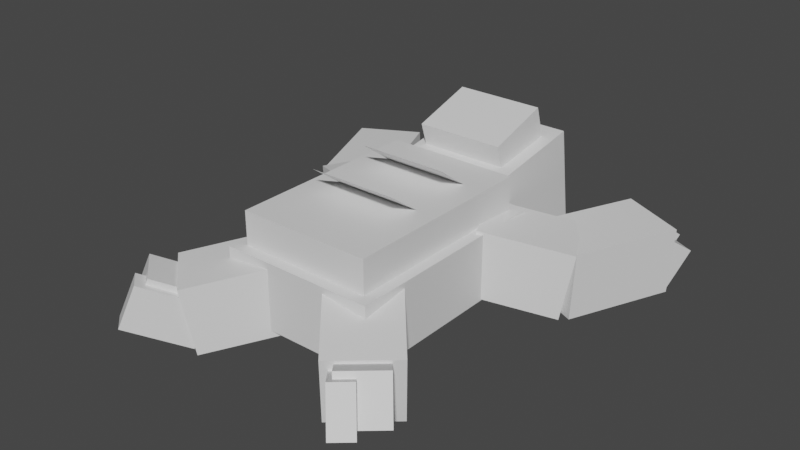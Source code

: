 # Source: slakoth.blend  (saved by Blender 2.81.16; exported with 4.5.12 LTS)
import bpy
from mathutils import Matrix  # noqa: F401  (used for matrix-valued properties, if any)

bpy.ops.wm.read_factory_settings(use_empty=True)
scene = bpy.context.scene
scene.name = 'Scene'

# ---- collections
col_collection = bpy.data.collections.new('Collection'); scene.collection.children.link(col_collection)

# ---- materials (node trees are filled in below, after node groups)
mat_default_obj = bpy.data.materials.new('Default OBJ')
mat_default_obj.use_transparent_shadow = False

# ---- material node trees
mat_default_obj.use_nodes = True; mat_default_obj.node_tree.nodes.clear()
_N = mat_default_obj.node_tree.nodes; _L = mat_default_obj.node_tree.links
n0 = _N.new('ShaderNodeOutputMaterial'); n0.name = 'Material Output'; n0.location = (300, 300)
n1 = _N.new('ShaderNodeBsdfPrincipled'); n1.name = 'Principled BSDF'; n1.location = (10, 300)
n1.distribution = 'GGX'
n1.subsurface_method = 'BURLEY'
n1.inputs[3].default_value = 1.45
n1.inputs[27].default_value = (0.0, 0.0, 0.0, 1.0)
n1.inputs[28].default_value = 1.0
_L.new(n1.outputs[0], n0.inputs[0])
n0.is_active_output = True

# ---- world
world_world = bpy.data.worlds.new('World'); scene.world = world_world
world_world.use_nodes = True; world_world.node_tree.nodes.clear()
_N = world_world.node_tree.nodes; _L = world_world.node_tree.links
n0 = _N.new('ShaderNodeOutputWorld'); n0.name = 'World Output'; n0.location = (300, 300)
n1 = _N.new('ShaderNodeBackground'); n1.name = 'Background'; n1.location = (10, 300)
n1.inputs[0].default_value = (0.05088, 0.05088, 0.05088, 1.0)
_L.new(n1.outputs[0], n0.inputs[0])
n0.is_active_output = True
world_world.color = (0.05088, 0.05088, 0.05088)
world_world.use_sun_shadow = False
world_world.sun_shadow_jitter_overblur = 0.0

# ---- meshes
me_body1 = bpy.data.meshes.new('Body1')
me_body1.from_pydata([(0.2188, -0.09375, -0.3125), (-0.2188, -0.09375, -0.3125), (-0.2188, 0.09375, -0.3125), (0.2188, 0.09375, -0.3125), (-0.2188, -0.09375, 0.3125), (0.2188, -0.09375, 0.3125), (0.2188, 0.09375, 0.3125), (-0.2188, 0.09375, 0.3125)], [], [(0, 1, 2, 3), (4, 5, 6, 7), (3, 2, 7, 6), (5, 4, 1, 0), (5, 0, 3, 6), (1, 4, 7, 2)])
_uv = me_body1.uv_layers.new(name='UVMap')
_uv.uv.foreach_set('vector', [0.1562, 0.5938, 0.2656, 0.5938, 0.2656, 0.6875, 0.1562, 0.6875, 0.4219, 0.5938, 0.5312, 0.5938, 0.5312, 0.6875, 0.4219, 0.6875, 0.1562, 0.6875, 0.2656, 0.6875, 0.2656, 1.0, 0.1562, 1.0, 0.2656, 0.6875, 0.375, 0.6875, 0.375, 1.0, 0.2656, 1.0, 0.0, 0.5938, 0.1562, 0.5938, 0.1562, 0.6875, 0.0, 0.6875, 0.2656, 0.5938, 0.4219, 0.5938, 0.4219, 0.6875, 0.2656, 0.6875])
me_body1.materials.append(mat_default_obj)
me_body1.use_remesh_fix_poles = True
me_body1.use_remesh_preserve_attributes = False
me_body1.use_mirror_vertex_groups = False
me_body1.update()
me_body2 = bpy.data.meshes.new('Body2')
me_body2.from_pydata([(0.1875, -0.1562, -0.2812), (-0.1875, -0.1562, -0.2812), (-0.1875, 0.1562, -0.2812), (0.1875, 0.1562, -0.2812), (-0.1875, -0.1562, 0.2812), (0.1875, -0.1562, 0.2812), (0.1875, 0.1562, 0.2812), (-0.1875, 0.1562, 0.2812)], [], [(0, 1, 2, 3), (4, 5, 6, 7), (3, 2, 7, 6), (5, 4, 1, 0), (5, 0, 3, 6), (1, 4, 7, 2)])
_uv = me_body2.uv_layers.new(name='UVMap')
_uv.uv.foreach_set('vector', [0.1406, 0.1562, 0.2344, 0.1562, 0.2344, 0.3125, 0.1406, 0.3125, 0.375, 0.1562, 0.4688, 0.1562, 0.4688, 0.3125, 0.375, 0.3125, 0.1406, 0.3125, 0.2344, 0.3125, 0.2344, 0.5938, 0.1406, 0.5938, 0.2344, 0.3125, 0.3281, 0.3125, 0.3281, 0.5938, 0.2344, 0.5938, 0.0, 0.1562, 0.1406, 0.1562, 0.1406, 0.3125, 0.0, 0.3125, 0.2344, 0.1562, 0.375, 0.1562, 0.375, 0.3125, 0.2344, 0.3125])
me_body2.materials.append(mat_default_obj)
me_body2.use_remesh_fix_poles = True
me_body2.use_remesh_preserve_attributes = False
me_body2.use_mirror_vertex_groups = False
me_body2.update()
me_fur1 = bpy.data.meshes.new('fur1')
me_fur1.from_pydata([(0.125, -0.03674, -0.05056), (-0.125, -0.03674, -0.05056), (-0.125, 0.03674, 0.05056), (0.125, 0.03674, 0.05056)], [], [(1, 0, 3, 2)])
_uv = me_fur1.uv_layers.new(name='UVMap')
_uv.uv.foreach_set('vector', [0.6719, 0.9375, 0.7344, 0.9375, 0.7344, 1.0, 0.6719, 1.0])
me_fur1.materials.append(mat_default_obj)
me_fur1.use_remesh_fix_poles = True
me_fur1.use_remesh_preserve_attributes = False
me_fur1.use_mirror_vertex_groups = False
me_fur1.update()
me_fur2 = bpy.data.meshes.new('fur2')
me_fur2.from_pydata([(0.125, -0.03674, -0.05056), (-0.125, -0.03674, -0.05056), (-0.125, 0.03674, 0.05056), (0.125, 0.03674, 0.05056)], [], [(1, 0, 3, 2)])
_uv = me_fur2.uv_layers.new(name='UVMap')
_uv.uv.foreach_set('vector', [0.7344, 0.9375, 0.6719, 0.9375, 0.6719, 1.0, 0.7344, 1.0])
me_fur2.materials.append(mat_default_obj)
me_fur2.use_remesh_fix_poles = True
me_fur2.use_remesh_preserve_attributes = False
me_fur2.use_mirror_vertex_groups = False
me_fur2.update()
me_head = bpy.data.meshes.new('Head')
me_head.from_pydata([(0.1625, -0.09374, -0.3034), (-0.15, -0.09374, -0.3034), (-0.15, 0.2149, -0.2545), (0.1625, 0.2149, -0.2545), (-0.15, -0.1426, 0.005268), (0.1625, -0.1426, 0.005268), (0.1625, 0.166, 0.05415), (-0.15, 0.166, 0.05415)], [], [(0, 1, 2, 3), (4, 5, 6, 7), (3, 2, 7, 6), (5, 4, 1, 0), (5, 0, 3, 6), (1, 4, 7, 2)])
_uv = me_head.uv_layers.new(name='UVMap')
_uv.uv.foreach_set('vector', [0.4531, 0.6875, 0.5312, 0.6875, 0.5312, 0.8438, 0.4531, 0.8438, 0.6094, 0.6875, 0.6875, 0.6875, 0.6875, 0.8438, 0.6094, 0.8438, 0.4531, 0.8438, 0.5312, 0.8438, 0.5312, 1.0, 0.4531, 1.0, 0.5312, 0.8438, 0.6094, 0.8438, 0.6094, 1.0, 0.5312, 1.0, 0.375, 0.6875, 0.4531, 0.6875, 0.4531, 0.8438, 0.375, 0.8438, 0.5312, 0.6875, 0.6094, 0.6875, 0.6094, 0.8438, 0.5312, 0.8438])
me_head.materials.append(mat_default_obj)
me_head.use_remesh_fix_poles = True
me_head.use_remesh_preserve_attributes = False
me_head.use_mirror_vertex_groups = False
me_head.update()
me_nose = bpy.data.meshes.new('Nose')
me_nose.from_pydata([(0.09375, -0.05684, -0.04064), (-0.09375, -0.05684, -0.04064), (-0.09375, 0.06662, -0.02109), (0.09375, 0.06662, -0.02109), (-0.09375, -0.06662, 0.02109), (0.09375, -0.06662, 0.02109), (0.09375, 0.05684, 0.04064), (-0.09375, 0.05684, 0.04064)], [], [(0, 1, 2, 3), (4, 5, 6, 7), (3, 2, 7, 6), (5, 4, 1, 0), (5, 0, 3, 6), (1, 4, 7, 2)])
_uv = me_nose.uv_layers.new(name='UVMap')
_uv.uv.foreach_set('vector', [0.01562, 0.9062, 0.0625, 0.9062, 0.0625, 0.9688, 0.01562, 0.9688, 0.07812, 0.9062, 0.125, 0.9062, 0.125, 0.9688, 0.07812, 0.9688, 0.01562, 0.9688, 0.0625, 0.9688, 0.0625, 1.0, 0.01562, 1.0, 0.0625, 0.9688, 0.1094, 0.9688, 0.1094, 1.0, 0.0625, 1.0, 0.0, 0.9062, 0.01562, 0.9062, 0.01562, 0.9688, 0.0, 0.9688, 0.0625, 0.9062, 0.07812, 0.9062, 0.07812, 0.9688, 0.0625, 0.9688])
me_nose.materials.append(mat_default_obj)
me_nose.use_remesh_fix_poles = True
me_nose.use_remesh_preserve_attributes = False
me_nose.use_mirror_vertex_groups = False
me_nose.update()
me_hair = bpy.data.meshes.new('hair')
me_hair.from_pydata([(0.125, -0.03236, -0.1079), (-0.125, -0.03236, -0.1079), (-0.125, 0.08718, -0.07138), (0.125, 0.08718, -0.07138), (-0.125, -0.08718, 0.07138), (0.125, -0.08718, 0.07138), (0.125, 0.03236, 0.1079), (-0.125, 0.03236, 0.1079)], [], [(0, 1, 2, 3), (4, 5, 6, 7), (3, 2, 7, 6), (5, 4, 1, 0), (5, 0, 3, 6), (1, 4, 7, 2)])
_uv = me_hair.uv_layers.new(name='UVMap')
_uv.uv.foreach_set('vector', [0.375, 0.3438, 0.4375, 0.3438, 0.4375, 0.4062, 0.375, 0.4062, 0.4844, 0.3438, 0.5469, 0.3438, 0.5469, 0.4062, 0.4844, 0.4062, 0.375, 0.4062, 0.4375, 0.4062, 0.4375, 0.5, 0.375, 0.5, 0.4375, 0.4062, 0.5, 0.4062, 0.5, 0.5, 0.4375, 0.5, 0.3281, 0.3438, 0.375, 0.3438, 0.375, 0.4062, 0.3281, 0.4062, 0.4375, 0.3438, 0.4844, 0.3438, 0.4844, 0.4062, 0.4375, 0.4062])
me_hair.materials.append(mat_default_obj)
me_hair.use_remesh_fix_poles = True
me_hair.use_remesh_preserve_attributes = False
me_hair.use_mirror_vertex_groups = False
me_hair.update()
me_left_leg1 = bpy.data.meshes.new('left_leg1')
me_left_leg1.from_pydata([(0.1824, -0.06519, -0.06691), (0.04088, -0.06519, -0.1899), (0.01952, 0.1195, -0.1654), (0.161, 0.1195, -0.04234), (-0.161, -0.1195, 0.04234), (-0.01952, -0.1195, 0.1654), (-0.04088, 0.06519, 0.1899), (-0.1824, 0.06519, 0.06691)], [], [(0, 1, 2, 3), (4, 5, 6, 7), (3, 2, 7, 6), (5, 4, 1, 0), (5, 0, 3, 6), (1, 4, 7, 2)])
_uv = me_left_leg1.uv_layers.new(name='UVMap')
_uv.uv.foreach_set('vector', [0.7969, 0.75, 0.8438, 0.75, 0.8438, 0.8438, 0.7969, 0.8438, 0.9219, 0.75, 0.9688, 0.75, 0.9688, 0.8438, 0.9219, 0.8438, 0.7969, 0.8438, 0.8438, 0.8438, 0.8438, 1.0, 0.7969, 1.0, 0.8438, 0.8438, 0.8906, 0.8438, 0.8906, 1.0, 0.8438, 1.0, 0.7188, 0.75, 0.7969, 0.75, 0.7969, 0.8438, 0.7188, 0.8438, 0.8438, 0.75, 0.9219, 0.75, 0.9219, 0.8438, 0.8438, 0.8438])
me_left_leg1.materials.append(mat_default_obj)
me_left_leg1.use_remesh_fix_poles = True
me_left_leg1.use_remesh_preserve_attributes = False
me_left_leg1.use_mirror_vertex_groups = False
me_left_leg1.update()
me_left_claw3 = bpy.data.meshes.new('left_claw3')
me_left_claw3.from_pydata([(0.08776, -0.09416, -0.005695), (-0.006575, -0.09416, -0.0877), (0.02547, 0.0209, -0.1246), (0.1198, 0.0209, -0.04256), (-0.1198, -0.0209, 0.04256), (-0.02547, -0.0209, 0.1246), (0.006575, 0.09416, 0.0877), (-0.08776, 0.09416, 0.005696)], [], [(0, 1, 2, 3), (4, 5, 6, 7), (3, 2, 7, 6), (5, 4, 1, 0), (5, 0, 3, 6), (1, 4, 7, 2)])
_uv = me_left_claw3.uv_layers.new(name='UVMap')
_uv.uv.foreach_set('vector', [0.04688, 0.6875, 0.07812, 0.6875, 0.07812, 0.75, 0.04688, 0.75, 0.125, 0.6875, 0.1562, 0.6875, 0.1562, 0.75, 0.125, 0.75, 0.04688, 0.75, 0.07812, 0.75, 0.07812, 0.8438, 0.04688, 0.8438, 0.07812, 0.75, 0.1094, 0.75, 0.1094, 0.8438, 0.07812, 0.8438, 0.0, 0.6875, 0.04688, 0.6875, 0.04688, 0.75, 0.0, 0.75, 0.07812, 0.6875, 0.125, 0.6875, 0.125, 0.75, 0.07812, 0.75])
me_left_claw3.materials.append(mat_default_obj)
me_left_claw3.use_remesh_fix_poles = True
me_left_claw3.use_remesh_preserve_attributes = False
me_left_claw3.use_mirror_vertex_groups = False
me_left_claw3.update()
me_left_claw4 = bpy.data.meshes.new('left_claw4')
me_left_claw4.from_pydata([(0.06418, -0.09416, -0.0262), (0.01701, -0.09416, -0.0672), (0.04905, 0.0209, -0.1041), (0.09622, 0.0209, -0.06306), (-0.09622, -0.0209, 0.06306), (-0.04905, -0.0209, 0.1041), (-0.01701, 0.09416, 0.0672), (-0.06418, 0.09416, 0.0262)], [], [(0, 1, 2, 3), (4, 5, 6, 7), (3, 2, 7, 6), (5, 4, 1, 0), (5, 0, 3, 6), (1, 4, 7, 2)])
_uv = me_left_claw4.uv_layers.new(name='UVMap')
_uv.uv.foreach_set('vector', [0.04688, 0.4062, 0.0625, 0.4062, 0.0625, 0.4688, 0.04688, 0.4688, 0.1094, 0.4062, 0.125, 0.4062, 0.125, 0.4688, 0.1094, 0.4688, 0.04688, 0.4688, 0.0625, 0.4688, 0.0625, 0.5625, 0.04688, 0.5625, 0.0625, 0.4688, 0.07812, 0.4688, 0.07812, 0.5625, 0.0625, 0.5625, 0.0, 0.4062, 0.04688, 0.4062, 0.04688, 0.4688, 0.0, 0.4688, 0.0625, 0.4062, 0.1094, 0.4062, 0.1094, 0.4688, 0.0625, 0.4688])
me_left_claw4.materials.append(mat_default_obj)
me_left_claw4.use_remesh_fix_poles = True
me_left_claw4.use_remesh_preserve_attributes = False
me_left_claw4.use_mirror_vertex_groups = False
me_left_claw4.update()
me_right_leg1 = bpy.data.meshes.new('right_leg1')
me_right_leg1.from_pydata([(-0.04088, -0.06519, -0.1899), (-0.1824, -0.06519, -0.06691), (-0.161, 0.1195, -0.04234), (-0.01952, 0.1195, -0.1654), (0.01952, -0.1195, 0.1654), (0.161, -0.1195, 0.04234), (0.1824, 0.06519, 0.06691), (0.04088, 0.06519, 0.1899)], [], [(0, 1, 2, 3), (4, 5, 6, 7), (3, 2, 7, 6), (5, 4, 1, 0), (5, 0, 3, 6), (1, 4, 7, 2)])
_uv = me_right_leg1.uv_layers.new(name='UVMap')
_uv.uv.foreach_set('vector', [0.7969, 0.75, 0.8438, 0.75, 0.8438, 0.8438, 0.7969, 0.8438, 0.9219, 0.75, 0.9688, 0.75, 0.9688, 0.8438, 0.9219, 0.8438, 0.7969, 0.8438, 0.8438, 0.8438, 0.8438, 1.0, 0.7969, 1.0, 0.8438, 0.8438, 0.8906, 0.8438, 0.8906, 1.0, 0.8438, 1.0, 0.7188, 0.75, 0.7969, 0.75, 0.7969, 0.8438, 0.7188, 0.8438, 0.8438, 0.75, 0.9219, 0.75, 0.9219, 0.8438, 0.8438, 0.8438])
me_right_leg1.materials.append(mat_default_obj)
me_right_leg1.use_remesh_fix_poles = True
me_right_leg1.use_remesh_preserve_attributes = False
me_right_leg1.use_mirror_vertex_groups = False
me_right_leg1.update()
me_right_claw4 = bpy.data.meshes.new('right_claw4')
me_right_claw4.from_pydata([(-0.01701, -0.09416, -0.0672), (-0.06418, -0.09416, -0.0262), (-0.09622, 0.0209, -0.06306), (-0.04905, 0.0209, -0.1041), (0.04905, -0.0209, 0.1041), (0.09622, -0.0209, 0.06306), (0.06418, 0.09416, 0.0262), (0.01701, 0.09416, 0.0672)], [], [(0, 1, 2, 3), (4, 5, 6, 7), (3, 2, 7, 6), (5, 4, 1, 0), (5, 0, 3, 6), (1, 4, 7, 2)])
_uv = me_right_claw4.uv_layers.new(name='UVMap')
_uv.uv.foreach_set('vector', [0.04688, 0.4062, 0.0625, 0.4062, 0.0625, 0.4688, 0.04688, 0.4688, 0.1094, 0.4062, 0.125, 0.4062, 0.125, 0.4688, 0.1094, 0.4688, 0.04688, 0.4688, 0.0625, 0.4688, 0.0625, 0.5625, 0.04688, 0.5625, 0.0625, 0.4688, 0.07812, 0.4688, 0.07812, 0.5625, 0.0625, 0.5625, 0.0, 0.4062, 0.04688, 0.4062, 0.04688, 0.4688, 0.0, 0.4688, 0.0625, 0.4062, 0.1094, 0.4062, 0.1094, 0.4688, 0.0625, 0.4688])
me_right_claw4.materials.append(mat_default_obj)
me_right_claw4.use_remesh_fix_poles = True
me_right_claw4.use_remesh_preserve_attributes = False
me_right_claw4.use_mirror_vertex_groups = False
me_right_claw4.update()
me_right_claw3 = bpy.data.meshes.new('right_claw3')
me_right_claw3.from_pydata([(0.006574, -0.09416, -0.0877), (-0.08776, -0.09416, -0.005695), (-0.1198, 0.0209, -0.04256), (-0.02547, 0.0209, -0.1246), (0.02547, -0.0209, 0.1246), (0.1198, -0.0209, 0.04256), (0.08776, 0.09416, 0.005695), (-0.006575, 0.09416, 0.0877)], [], [(0, 1, 2, 3), (4, 5, 6, 7), (3, 2, 7, 6), (5, 4, 1, 0), (5, 0, 3, 6), (1, 4, 7, 2)])
_uv = me_right_claw3.uv_layers.new(name='UVMap')
_uv.uv.foreach_set('vector', [0.04688, 0.6875, 0.07812, 0.6875, 0.07812, 0.75, 0.04688, 0.75, 0.125, 0.6875, 0.1562, 0.6875, 0.1562, 0.75, 0.125, 0.75, 0.04688, 0.75, 0.07812, 0.75, 0.07812, 0.8438, 0.04688, 0.8438, 0.07812, 0.75, 0.1094, 0.75, 0.1094, 0.8438, 0.07812, 0.8438, 0.0, 0.6875, 0.04688, 0.6875, 0.04688, 0.75, 0.0, 0.75, 0.07812, 0.6875, 0.125, 0.6875, 0.125, 0.75, 0.07812, 0.75])
me_right_claw3.materials.append(mat_default_obj)
me_right_claw3.use_remesh_fix_poles = True
me_right_claw3.use_remesh_preserve_attributes = False
me_right_claw3.use_mirror_vertex_groups = False
me_right_claw3.update()
me_right_arm1 = bpy.data.meshes.new('right_arm1')
me_right_arm1.from_pydata([(0.138, -0.114, 0.0341), (0.05172, -0.114, -0.1324), (0.08063, 0.07062, -0.1474), (0.1669, 0.07062, 0.01912), (-0.1669, -0.07062, -0.01912), (-0.08063, -0.07062, 0.1474), (-0.05172, 0.114, 0.1324), (-0.138, 0.114, -0.0341)], [], [(0, 1, 2, 3), (4, 5, 6, 7), (3, 2, 7, 6), (5, 4, 1, 0), (5, 0, 3, 6), (1, 4, 7, 2)])
_uv = me_right_arm1.uv_layers.new(name='UVMap')
_uv.uv.foreach_set('vector', [0.7812, 0.2812, 0.8281, 0.2812, 0.8281, 0.375, 0.7812, 0.375, 0.8906, 0.2812, 0.9375, 0.2812, 0.9375, 0.375, 0.8906, 0.375, 0.7812, 0.375, 0.8281, 0.375, 0.8281, 0.5, 0.7812, 0.5, 0.8281, 0.375, 0.875, 0.375, 0.875, 0.5, 0.8281, 0.5, 0.7188, 0.2812, 0.7812, 0.2812, 0.7812, 0.375, 0.7188, 0.375, 0.8281, 0.2812, 0.8906, 0.2812, 0.8906, 0.375, 0.8281, 0.375])
me_right_arm1.materials.append(mat_default_obj)
me_right_arm1.use_remesh_fix_poles = True
me_right_arm1.use_remesh_preserve_attributes = False
me_right_arm1.use_mirror_vertex_groups = False
me_right_arm1.update()
me_right_arm2 = bpy.data.meshes.new('right_arm2')
me_right_arm2.from_pydata([(0.1416, -0.1003, -0.1091), (-0.03159, -0.09168, -0.1805), (-0.02257, 0.0956, -0.1798), (0.1506, 0.087, -0.1084), (-0.1506, -0.087, 0.1084), (0.02257, -0.0956, 0.1798), (0.03159, 0.09168, 0.1805), (-0.1416, 0.1003, 0.1091)], [], [(0, 1, 2, 3), (4, 5, 6, 7), (3, 2, 7, 6), (5, 4, 1, 0), (5, 0, 3, 6), (1, 4, 7, 2)])
_uv = me_right_arm2.uv_layers.new(name='UVMap')
_uv.uv.foreach_set('vector', [0.7969, 0.5, 0.8438, 0.5, 0.8438, 0.5938, 0.7969, 0.5938, 0.9219, 0.5, 0.9688, 0.5, 0.9688, 0.5938, 0.9219, 0.5938, 0.7969, 0.5938, 0.8438, 0.5938, 0.8438, 0.75, 0.7969, 0.75, 0.8438, 0.5938, 0.8906, 0.5938, 0.8906, 0.75, 0.8438, 0.75, 0.7188, 0.5, 0.7969, 0.5, 0.7969, 0.5938, 0.7188, 0.5938, 0.8438, 0.5, 0.9219, 0.5, 0.9219, 0.5938, 0.8438, 0.5938])
me_right_arm2.materials.append(mat_default_obj)
me_right_arm2.use_remesh_fix_poles = True
me_right_arm2.use_remesh_preserve_attributes = False
me_right_arm2.use_mirror_vertex_groups = False
me_right_arm2.update()
me_right_claw1 = bpy.data.meshes.new('right_claw1')
me_right_claw1.from_pydata([(0.06971, -0.1069, -0.01778), (-0.04572, -0.1012, -0.06541), (-0.01475, 0.002535, -0.128), (0.1007, -0.003199, -0.08035), (-0.1007, 0.003198, 0.08035), (0.01475, -0.002535, 0.128), (0.04572, 0.1012, 0.06541), (-0.06971, 0.1069, 0.01778)], [], [(0, 1, 2, 3), (4, 5, 6, 7), (3, 2, 7, 6), (5, 4, 1, 0), (5, 0, 3, 6), (1, 4, 7, 2)])
_uv = me_right_claw1.uv_layers.new(name='UVMap')
_uv.uv.foreach_set('vector', [0.04688, 0.6875, 0.07812, 0.6875, 0.07812, 0.75, 0.04688, 0.75, 0.125, 0.6875, 0.1562, 0.6875, 0.1562, 0.75, 0.125, 0.75, 0.04688, 0.75, 0.07812, 0.75, 0.07812, 0.8438, 0.04688, 0.8438, 0.07812, 0.75, 0.1094, 0.75, 0.1094, 0.8438, 0.07812, 0.8438, 0.0, 0.6875, 0.04688, 0.6875, 0.04688, 0.75, 0.0, 0.75, 0.07812, 0.6875, 0.125, 0.6875, 0.125, 0.75, 0.07812, 0.75])
me_right_claw1.materials.append(mat_default_obj)
me_right_claw1.use_remesh_fix_poles = True
me_right_claw1.use_remesh_preserve_attributes = False
me_right_claw1.use_mirror_vertex_groups = False
me_right_claw1.update()
me_right_claw2 = bpy.data.meshes.new('right_claw2')
me_right_claw2.from_pydata([(0.04085, -0.1055, -0.02969), (-0.01686, -0.1026, -0.0535), (0.01411, 0.001101, -0.1161), (0.07182, -0.001765, -0.09225), (-0.07182, 0.001765, 0.09225), (-0.01411, -0.001101, 0.1161), (0.01686, 0.1026, 0.05351), (-0.04085, 0.1055, 0.02969)], [], [(0, 1, 2, 3), (4, 5, 6, 7), (3, 2, 7, 6), (5, 4, 1, 0), (5, 0, 3, 6), (1, 4, 7, 2)])
_uv = me_right_claw2.uv_layers.new(name='UVMap')
_uv.uv.foreach_set('vector', [0.04688, 0.4062, 0.0625, 0.4062, 0.0625, 0.4688, 0.04688, 0.4688, 0.1094, 0.4062, 0.125, 0.4062, 0.125, 0.4688, 0.1094, 0.4688, 0.04688, 0.4688, 0.0625, 0.4688, 0.0625, 0.5625, 0.04688, 0.5625, 0.0625, 0.4688, 0.07812, 0.4688, 0.07812, 0.5625, 0.0625, 0.5625, 0.0, 0.4062, 0.04688, 0.4062, 0.04688, 0.4688, 0.0, 0.4688, 0.0625, 0.4062, 0.1094, 0.4062, 0.1094, 0.4688, 0.0625, 0.4688])
me_right_claw2.materials.append(mat_default_obj)
me_right_claw2.use_remesh_fix_poles = True
me_right_claw2.use_remesh_preserve_attributes = False
me_right_claw2.use_mirror_vertex_groups = False
me_right_claw2.update()
me_left_arm1 = bpy.data.meshes.new('left_arm1')
me_left_arm1.from_pydata([(-0.05172, -0.114, -0.1324), (-0.138, -0.114, 0.0341), (-0.1669, 0.07062, 0.01912), (-0.08063, 0.07062, -0.1474), (0.08063, -0.07062, 0.1474), (0.1669, -0.07062, -0.01912), (0.138, 0.114, -0.0341), (0.05172, 0.114, 0.1324)], [], [(0, 1, 2, 3), (4, 5, 6, 7), (3, 2, 7, 6), (5, 4, 1, 0), (5, 0, 3, 6), (1, 4, 7, 2)])
_uv = me_left_arm1.uv_layers.new(name='UVMap')
_uv.uv.foreach_set('vector', [0.7812, 0.2812, 0.8281, 0.2812, 0.8281, 0.375, 0.7812, 0.375, 0.8906, 0.2812, 0.9375, 0.2812, 0.9375, 0.375, 0.8906, 0.375, 0.7812, 0.375, 0.8281, 0.375, 0.8281, 0.5, 0.7812, 0.5, 0.8281, 0.375, 0.875, 0.375, 0.875, 0.5, 0.8281, 0.5, 0.7188, 0.2812, 0.7812, 0.2812, 0.7812, 0.375, 0.7188, 0.375, 0.8281, 0.2812, 0.8906, 0.2812, 0.8906, 0.375, 0.8281, 0.375])
me_left_arm1.materials.append(mat_default_obj)
me_left_arm1.use_remesh_fix_poles = True
me_left_arm1.use_remesh_preserve_attributes = False
me_left_arm1.use_mirror_vertex_groups = False
me_left_arm1.update()
me_left_arm2 = bpy.data.meshes.new('left_arm2')
me_left_arm2.from_pydata([(0.03159, -0.09168, -0.1805), (-0.1416, -0.1003, -0.1091), (-0.1506, 0.087, -0.1084), (0.02257, 0.0956, -0.1798), (-0.02257, -0.0956, 0.1798), (0.1506, -0.087, 0.1084), (0.1416, 0.1003, 0.1091), (-0.03159, 0.09168, 0.1805)], [], [(0, 1, 2, 3), (4, 5, 6, 7), (3, 2, 7, 6), (5, 4, 1, 0), (5, 0, 3, 6), (1, 4, 7, 2)])
_uv = me_left_arm2.uv_layers.new(name='UVMap')
_uv.uv.foreach_set('vector', [0.7969, 0.5, 0.8438, 0.5, 0.8438, 0.5938, 0.7969, 0.5938, 0.9219, 0.5, 0.9688, 0.5, 0.9688, 0.5938, 0.9219, 0.5938, 0.7969, 0.5938, 0.8438, 0.5938, 0.8438, 0.75, 0.7969, 0.75, 0.8438, 0.5938, 0.8906, 0.5938, 0.8906, 0.75, 0.8438, 0.75, 0.7188, 0.5, 0.7969, 0.5, 0.7969, 0.5938, 0.7188, 0.5938, 0.8438, 0.5, 0.9219, 0.5, 0.9219, 0.5938, 0.8438, 0.5938])
me_left_arm2.materials.append(mat_default_obj)
me_left_arm2.use_remesh_fix_poles = True
me_left_arm2.use_remesh_preserve_attributes = False
me_left_arm2.use_mirror_vertex_groups = False
me_left_arm2.update()
me_left_claw1 = bpy.data.meshes.new('left_claw1')
me_left_claw1.from_pydata([(0.04572, -0.1012, -0.06541), (-0.06971, -0.1069, -0.01778), (-0.1007, -0.003199, -0.08035), (0.01475, 0.002535, -0.128), (-0.01475, -0.002535, 0.128), (0.1007, 0.003198, 0.08035), (0.06971, 0.1069, 0.01778), (-0.04572, 0.1012, 0.06541)], [], [(0, 1, 2, 3), (4, 5, 6, 7), (3, 2, 7, 6), (5, 4, 1, 0), (5, 0, 3, 6), (1, 4, 7, 2)])
_uv = me_left_claw1.uv_layers.new(name='UVMap')
_uv.uv.foreach_set('vector', [0.04688, 0.6875, 0.07812, 0.6875, 0.07812, 0.75, 0.04688, 0.75, 0.125, 0.6875, 0.1562, 0.6875, 0.1562, 0.75, 0.125, 0.75, 0.04688, 0.75, 0.07812, 0.75, 0.07812, 0.8438, 0.04688, 0.8438, 0.07812, 0.75, 0.1094, 0.75, 0.1094, 0.8438, 0.07812, 0.8438, 0.0, 0.6875, 0.04688, 0.6875, 0.04688, 0.75, 0.0, 0.75, 0.07812, 0.6875, 0.125, 0.6875, 0.125, 0.75, 0.07812, 0.75])
me_left_claw1.materials.append(mat_default_obj)
me_left_claw1.use_remesh_fix_poles = True
me_left_claw1.use_remesh_preserve_attributes = False
me_left_claw1.use_mirror_vertex_groups = False
me_left_claw1.update()
me_left_claw2 = bpy.data.meshes.new('left_claw2')
me_left_claw2.from_pydata([(0.01686, -0.1026, -0.0535), (-0.04085, -0.1055, -0.02969), (-0.07182, -0.001765, -0.09225), (-0.01411, 0.001101, -0.1161), (0.01411, -0.001101, 0.1161), (0.07182, 0.001765, 0.09225), (0.04085, 0.1055, 0.02969), (-0.01686, 0.1026, 0.05351)], [], [(0, 1, 2, 3), (4, 5, 6, 7), (3, 2, 7, 6), (5, 4, 1, 0), (5, 0, 3, 6), (1, 4, 7, 2)])
_uv = me_left_claw2.uv_layers.new(name='UVMap')
_uv.uv.foreach_set('vector', [0.04688, 0.4062, 0.0625, 0.4062, 0.0625, 0.4688, 0.04688, 0.4688, 0.1094, 0.4062, 0.125, 0.4062, 0.125, 0.4688, 0.1094, 0.4688, 0.04688, 0.4688, 0.0625, 0.4688, 0.0625, 0.5625, 0.04688, 0.5625, 0.0625, 0.4688, 0.07812, 0.4688, 0.07812, 0.5625, 0.0625, 0.5625, 0.0, 0.4062, 0.04688, 0.4062, 0.04688, 0.4688, 0.0, 0.4688, 0.0625, 0.4062, 0.1094, 0.4062, 0.1094, 0.4688, 0.0625, 0.4688])
me_left_claw2.materials.append(mat_default_obj)
me_left_claw2.use_remesh_fix_poles = True
me_left_claw2.use_remesh_preserve_attributes = False
me_left_claw2.use_mirror_vertex_groups = False
me_left_claw2.update()

# ---- objects
ob_body1 = bpy.data.objects.new('Body1', me_body1)
ob_body2 = bpy.data.objects.new('Body2', me_body2)
ob_fur1 = bpy.data.objects.new('fur1', me_fur1)
ob_fur2 = bpy.data.objects.new('fur2', me_fur2)
ob_head = bpy.data.objects.new('Head', me_head)
ob_nose = bpy.data.objects.new('Nose', me_nose)
ob_hair = bpy.data.objects.new('hair', me_hair)
ob_left_leg1 = bpy.data.objects.new('left_leg1', me_left_leg1)
ob_left_claw3 = bpy.data.objects.new('left_claw3', me_left_claw3)
ob_left_claw4 = bpy.data.objects.new('left_claw4', me_left_claw4)
ob_right_leg1 = bpy.data.objects.new('right_leg1', me_right_leg1)
ob_right_claw4 = bpy.data.objects.new('right_claw4', me_right_claw4)
ob_right_claw3 = bpy.data.objects.new('right_claw3', me_right_claw3)
ob_right_arm1 = bpy.data.objects.new('right_arm1', me_right_arm1)
ob_right_arm2 = bpy.data.objects.new('right_arm2', me_right_arm2)
ob_right_claw1 = bpy.data.objects.new('right_claw1', me_right_claw1)
ob_right_claw2 = bpy.data.objects.new('right_claw2', me_right_claw2)
ob_left_arm1 = bpy.data.objects.new('left_arm1', me_left_arm1)
ob_left_arm2 = bpy.data.objects.new('left_arm2', me_left_arm2)
ob_left_claw1 = bpy.data.objects.new('left_claw1', me_left_claw1)
ob_left_claw2 = bpy.data.objects.new('left_claw2', me_left_claw2)

# ---- transforms, parenting, visibility, modifiers, constraints
ob_body1.parent = ob_body2
ob_body1.matrix_parent_inverse = Matrix(((1.0, 0.0, 0.0, -0.0), (0.0, -1.629e-07, 1.0, -0.1847), (0.0, -1.0, -1.629e-07, 2.541e-07), (-0.0, 0.0, -0.0, 1.0)))
ob_body1.location = (0.0, 2.291e-07, 0.1534)
ob_body1.rotation_euler = (1.571, -0.0, 0.0)
ob_body1.lineart.crease_threshold = 0.0
ob_body2.location = (0.0, 2.24e-07, 0.1847)
ob_body2.rotation_euler = (1.571, -0.0, 0.0)
ob_body2.lineart.crease_threshold = 0.0
ob_fur1.parent = ob_body2
ob_fur1.matrix_parent_inverse = Matrix(((1.0, 0.0, 0.0, -0.0), (0.0, -1.629e-07, 1.0, -0.1847), (0.0, -1.0, -1.629e-07, 2.541e-07), (-0.0, 0.0, -0.0, 1.0)))
ob_fur1.location = (0.0, 0.125, 0.3722)
ob_fur1.rotation_euler = (1.571, -0.0, 0.0)
ob_fur1.lineart.crease_threshold = 0.0
ob_fur2.parent = ob_body2
ob_fur2.matrix_parent_inverse = Matrix(((1.0, 0.0, 0.0, -0.0), (0.0, -1.629e-07, 1.0, -0.1847), (0.0, -1.0, -1.629e-07, 2.541e-07), (-0.0, 0.0, -0.0, 1.0)))
ob_fur2.location = (0.0, -0.0625, 0.3722)
ob_fur2.rotation_euler = (1.571, -0.0, 0.0)
ob_fur2.lineart.crease_threshold = 0.0
ob_head.parent = ob_body2
ob_head.matrix_parent_inverse = Matrix(((1.0, 0.0, 0.0, -0.0), (0.0, -1.629e-07, 1.0, -0.1847), (0.0, -1.0, -1.629e-07, 2.541e-07), (-0.0, 0.0, -0.0, 1.0)))
ob_head.location = (0.0, 0.3125, 0.1534)
ob_head.rotation_euler = (1.571, -0.0, 0.0)
ob_head.lineart.crease_threshold = 0.0
ob_nose.parent = ob_head
ob_nose.matrix_parent_inverse = Matrix(((1.0, 0.0, 0.0, -0.0), (0.0, -1.629e-07, 1.0, -0.1534), (0.0, -1.0, -1.629e-07, 0.3125), (-0.0, 0.0, -0.0, 1.0)))
ob_nose.location = (0.0, 0.6012, 0.1523)
ob_nose.rotation_euler = (1.571, -0.0, 0.0)
ob_nose.lineart.crease_threshold = 0.0
ob_hair.parent = ob_head
ob_hair.matrix_parent_inverse = Matrix(((1.0, 0.0, 0.0, -0.0), (0.0, -1.629e-07, 1.0, -0.1534), (0.0, -1.0, -1.629e-07, 0.3125), (-0.0, 0.0, -0.0, 1.0)))
ob_hair.location = (0.0, 0.4182, 0.3625)
ob_hair.rotation_euler = (1.571, -0.0, 0.0)
ob_hair.lineart.crease_threshold = 0.0
ob_left_leg1.parent = ob_body2
ob_left_leg1.matrix_parent_inverse = Matrix(((1.0, 0.0, 0.0, -0.0), (0.0, -1.629e-07, 1.0, -0.1847), (0.0, -1.0, -1.629e-07, 2.541e-07), (-0.0, 0.0, -0.0, 1.0)))
ob_left_leg1.location = (-0.187, -0.2831, 0.1263)
ob_left_leg1.rotation_euler = (1.571, -0.0, 0.0)
ob_left_leg1.lineart.crease_threshold = 0.0
ob_left_claw3.parent = ob_left_leg1
ob_left_claw3.matrix_parent_inverse = Matrix(((1.0, 0.0, -0.0, 0.187), (0.0, -1.629e-07, 1.0, -0.1263), (-0.0, -1.0, -1.629e-07, -0.2831), (-0.0, 0.0, -0.0, 1.0)))
ob_left_claw3.location = (-0.302, -0.4154, 0.1173)
ob_left_claw3.rotation_euler = (1.571, -0.0, 0.0)
ob_left_claw3.lineart.crease_threshold = 0.0
ob_left_claw4.parent = ob_left_leg1
ob_left_claw4.matrix_parent_inverse = Matrix(((1.0, 0.0, -0.0, 0.187), (0.0, -1.629e-07, 1.0, -0.1263), (-0.0, -1.0, -1.629e-07, -0.2831), (-0.0, 0.0, -0.0, 1.0)))
ob_left_claw4.location = (-0.2845, -0.4714, 0.1118)
ob_left_claw4.rotation_euler = (1.571, -0.0, 0.0)
ob_left_claw4.lineart.crease_threshold = 0.0
ob_right_leg1.parent = ob_body2
ob_right_leg1.matrix_parent_inverse = Matrix(((1.0, 0.0, 0.0, -0.0), (0.0, -1.629e-07, 1.0, -0.1847), (0.0, -1.0, -1.629e-07, 2.541e-07), (-0.0, 0.0, -0.0, 1.0)))
ob_right_leg1.location = (0.187, -0.2831, 0.1263)
ob_right_leg1.rotation_euler = (1.571, -0.0, 0.0)
ob_right_leg1.lineart.crease_threshold = 0.0
ob_right_claw4.parent = ob_right_leg1
ob_right_claw4.matrix_parent_inverse = Matrix(((1.0, 0.0, 0.0, -0.187), (0.0, -1.629e-07, 1.0, -0.1263), (-0.0, -1.0, -1.629e-07, -0.2831), (-0.0, 0.0, -0.0, 1.0)))
ob_right_claw4.location = (0.2892, -0.4673, 0.1118)
ob_right_claw4.rotation_euler = (1.571, -0.0, 0.0)
ob_right_claw4.lineart.crease_threshold = 0.0
ob_right_claw3.parent = ob_right_leg1
ob_right_claw3.matrix_parent_inverse = Matrix(((1.0, 0.0, 0.0, -0.187), (0.0, -1.629e-07, 1.0, -0.1263), (-0.0, -1.0, -1.629e-07, -0.2831), (-0.0, 0.0, -0.0, 1.0)))
ob_right_claw3.location = (0.302, -0.4154, 0.1173)
ob_right_claw3.rotation_euler = (1.571, -0.0, 0.0)
ob_right_claw3.lineart.crease_threshold = 0.0
ob_right_arm1.parent = ob_body2
ob_right_arm1.matrix_parent_inverse = Matrix(((1.0, 0.0, 0.0, -0.0), (0.0, -1.629e-07, 1.0, -0.1847), (0.0, -1.0, -1.629e-07, 2.541e-07), (-0.0, 0.0, -0.0, 1.0)))
ob_right_arm1.location = (0.2565, 0.2506, 0.1426)
ob_right_arm1.rotation_euler = (1.571, -0.0, 0.0)
ob_right_arm1.lineart.crease_threshold = 0.0
ob_right_arm2.parent = ob_right_arm1
ob_right_arm2.matrix_parent_inverse = Matrix(((1.0, 0.0, 0.0, -0.2565), (0.0, -1.629e-07, 1.0, -0.1426), (0.0, -1.0, -1.629e-07, 0.2506), (-0.0, 0.0, -0.0, 1.0)))
ob_right_arm2.location = (0.3871, 0.4216, 0.1195)
ob_right_arm2.rotation_euler = (1.571, -0.0, 0.0)
ob_right_arm2.lineart.crease_threshold = 0.0
ob_right_claw1.parent = ob_right_arm2
ob_right_claw1.matrix_parent_inverse = Matrix(((1.0, 0.0, 0.0, -0.3871), (0.0, -1.629e-07, 1.0, -0.1195), (0.0, -1.0, -1.629e-07, 0.4216), (-0.0, 0.0, -0.0, 1.0)))
ob_right_claw1.location = (0.4393, 0.5496, 0.1077)
ob_right_claw1.rotation_euler = (1.571, -0.0, 0.0)
ob_right_claw1.lineart.crease_threshold = 0.0
ob_right_claw2.parent = ob_right_arm2
ob_right_claw2.matrix_parent_inverse = Matrix(((1.0, 0.0, 0.0, -0.3871), (0.0, -1.629e-07, 1.0, -0.1195), (0.0, -1.0, -1.629e-07, 0.4216), (-0.0, 0.0, -0.0, 1.0)))
ob_right_claw2.location = (0.4051, 0.5975, 0.1095)
ob_right_claw2.rotation_euler = (1.571, -0.0, 0.0)
ob_right_claw2.lineart.crease_threshold = 0.0
ob_left_arm1.parent = ob_body2
ob_left_arm1.matrix_parent_inverse = Matrix(((1.0, 0.0, 0.0, -0.0), (0.0, -1.629e-07, 1.0, -0.1847), (0.0, -1.0, -1.629e-07, 2.541e-07), (-0.0, 0.0, -0.0, 1.0)))
ob_left_arm1.location = (-0.2565, 0.2506, 0.1426)
ob_left_arm1.rotation_euler = (1.571, -0.0, 0.0)
ob_left_arm1.lineart.crease_threshold = 0.0
ob_left_arm2.parent = ob_left_arm1
ob_left_arm2.matrix_parent_inverse = Matrix(((1.0, 0.0, -0.0, 0.2565), (0.0, -1.629e-07, 1.0, -0.1426), (0.0, -1.0, -1.629e-07, 0.2506), (-0.0, 0.0, -0.0, 1.0)))
ob_left_arm2.location = (-0.3871, 0.4216, 0.1195)
ob_left_arm2.rotation_euler = (1.571, -0.0, 0.0)
ob_left_arm2.lineart.crease_threshold = 0.0
ob_left_claw1.parent = ob_left_arm2
ob_left_claw1.matrix_parent_inverse = Matrix(((1.0, 0.0, -0.0, 0.3871), (0.0, -1.629e-07, 1.0, -0.1195), (0.0, -1.0, -1.629e-07, 0.4216), (-0.0, 0.0, -0.0, 1.0)))
ob_left_claw1.location = (-0.4393, 0.5496, 0.1077)
ob_left_claw1.rotation_euler = (1.571, -0.0, 0.0)
ob_left_claw1.lineart.crease_threshold = 0.0
ob_left_claw2.parent = ob_left_arm2
ob_left_claw2.matrix_parent_inverse = Matrix(((1.0, 0.0, -0.0, 0.3871), (0.0, -1.629e-07, 1.0, -0.1195), (0.0, -1.0, -1.629e-07, 0.4216), (-0.0, 0.0, -0.0, 1.0)))
ob_left_claw2.location = (-0.4051, 0.5975, 0.1095)
ob_left_claw2.rotation_euler = (1.571, -0.0, 0.0)
ob_left_claw2.lineart.crease_threshold = 0.0

# ---- collection membership
col_collection.objects.link(ob_body1)
col_collection.objects.link(ob_body2)
col_collection.objects.link(ob_fur1)
col_collection.objects.link(ob_fur2)
col_collection.objects.link(ob_head)
col_collection.objects.link(ob_nose)
col_collection.objects.link(ob_hair)
col_collection.objects.link(ob_left_leg1)
col_collection.objects.link(ob_left_claw3)
col_collection.objects.link(ob_left_claw4)
col_collection.objects.link(ob_right_leg1)
col_collection.objects.link(ob_right_claw4)
col_collection.objects.link(ob_right_claw3)
col_collection.objects.link(ob_right_arm1)
col_collection.objects.link(ob_right_arm2)
col_collection.objects.link(ob_right_claw1)
col_collection.objects.link(ob_right_claw2)
col_collection.objects.link(ob_left_arm1)
col_collection.objects.link(ob_left_arm2)
col_collection.objects.link(ob_left_claw1)
col_collection.objects.link(ob_left_claw2)

# ---- scene / render settings (as saved in the file)
scene.frame_start = 1; scene.frame_end = 250; scene.frame_set(1)
scene.render.engine = 'BLENDER_EEVEE_NEXT'
scene.cycles.use_denoising = False
scene.cycles.samples = 128
scene.cycles.sampling_pattern = 'TABULATED_SOBOL'
scene.cycles.use_adaptive_sampling = False
scene.cycles.use_light_tree = False
scene.view_settings.view_transform = 'Filmic'
bpy.context.view_layer.update()

# ---- added for rendering (the .blend has no active camera and no usable light): camera, sun
cam_auto = bpy.data.cameras.new('AutoCamera')
cam_auto.lens = 50.0
cam_auto.sensor_width = 36.0
cam_auto.clip_end = 1000.0
ob_auto_camera = bpy.data.objects.new('AutoCamera', cam_auto)
scene.collection.objects.link(ob_auto_camera)
ob_auto_camera.location = (1.61043, -1.86348, 1.51358)
ob_auto_camera.rotation_euler = (1.09748, -7.21219e-08, 0.694738)
scene.camera = ob_auto_camera
light_auto_sun = bpy.data.lights.new('AutoSun', 'SUN')
light_auto_sun.energy = 3.0
light_auto_sun.angle = 0.0523599
ob_auto_sun = bpy.data.objects.new('AutoSun', light_auto_sun)
scene.collection.objects.link(ob_auto_sun)
ob_auto_sun.rotation_euler = (0.872665, 0.174533, 0.523599)
bpy.context.view_layer.update()
